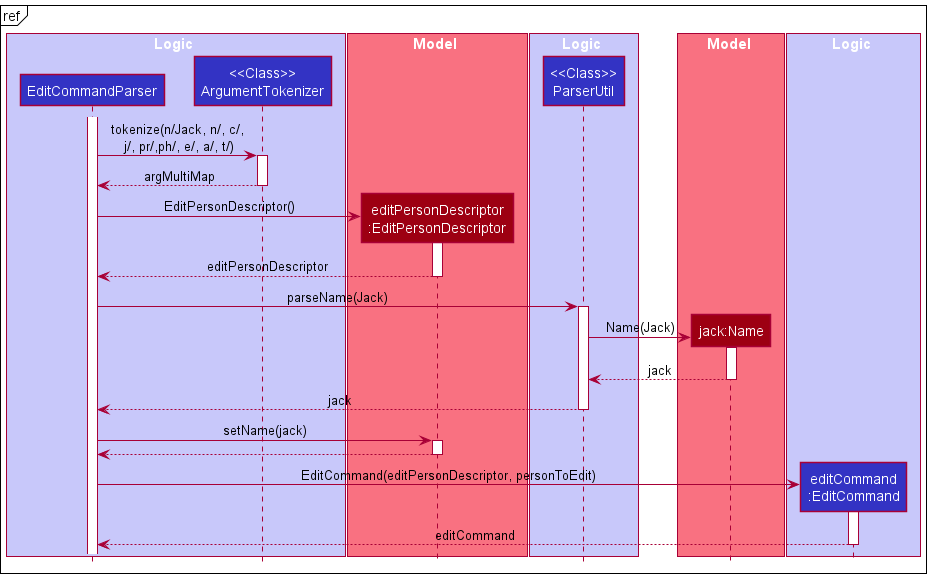

The diagram above was rendered by PlantUML. Its source (embedded in the PNG):
@startuml
!include Style.puml
'https://plantuml.com/sequence-diagram
hide footbox
mainframe ref
box Logic LOGIC_COLOR_T1
participant "EditCommandParser" as ECP LOGIC_COLOR
participant "<<Class>>\nArgumentTokenizer" as ArgumentTokenizer LOGIC_COLOR
end box
box Model MODEL_COLOR_T1
participant "editPersonDescriptor\n:EditPersonDescriptor" as EditPersonDescriptor MODEL_COLOR
end box
box Logic LOGIC_COLOR_T1
participant "<<Class>>\nParserUtil" as ParserUtil LOGIC_COLOR
end box
box Model MODEL_COLOR_T1
participant "jack:Name" as Jack MODEL_COLOR
end box
box Logic LOGIC_COLOR_T1
participant "editCommand\n:EditCommand" as EditCommand LOGIC_COLOR
end box
activate ECP
ECP -> ArgumentTokenizer : tokenize(n/Jack, n/, c/,\n j/, pr/,ph/, e/, a/, t/)
activate ArgumentTokenizer
ECP <-- ArgumentTokenizer : argMultiMap
deactivate ArgumentTokenizer
ECP -> EditPersonDescriptor ** : EditPersonDescriptor()
activate EditPersonDescriptor
ECP <-- EditPersonDescriptor : editPersonDescriptor
deactivate EditPersonDescriptor
ECP -> ParserUtil : parseName(Jack)
activate ParserUtil
ParserUtil -> Jack ** : Name(Jack)
activate Jack
Jack --> ParserUtil : jack
deactivate Jack
ECP <-- ParserUtil : jack
deactivate ParserUtil
ECP -> EditPersonDescriptor : setName(jack)
activate EditPersonDescriptor
ECP <-- EditPersonDescriptor
deactivate EditPersonDescriptor
ECP -> EditCommand ** : EditCommand(editPersonDescriptor, personToEdit)
activate  EditCommand
ECP <-- EditCommand :editCommand
deactivate EditCommand
@enduml